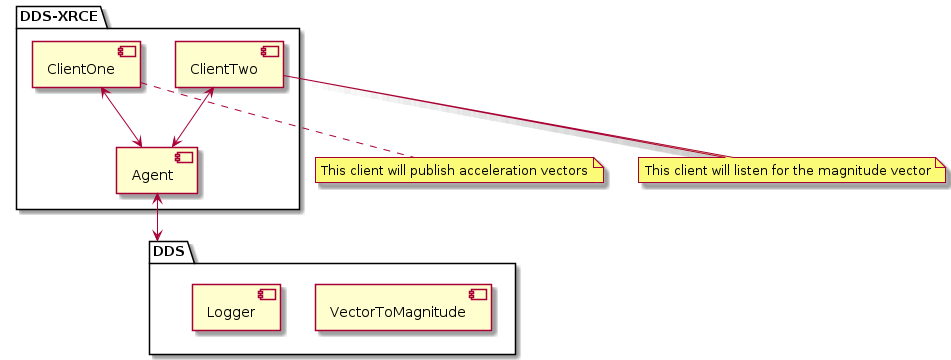

The diagram above was rendered by PlantUML. Its source (embedded in the PNG):
@startuml
package DDS {
   [VectorToMagnitude]
   [Logger]
}
package DDS-XRCE{
   [Agent]
   [ClientOne]
   [ClientTwo]
   
}
[ClientOne] <--> [Agent]
[ClientTwo] <--> [Agent]
[Agent] <--> DDS

note as clientOneRole
     This client will publish acceleration vectors
end note

note as clientTwoRole
     This client will listen for the magnitude vector
end note

[ClientOne] .. clientOneRole
[ClientTwo] .. clientTwoRole
@enduml